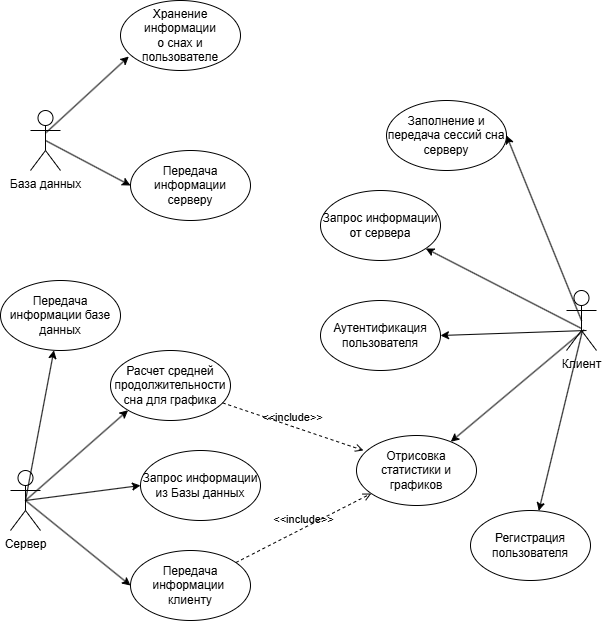

The diagram above was exported from draw.io. Its source (the exported page's mxGraphModel, read from the mxfile embedded in the PNG):
<mxGraphModel dx="643" dy="543" grid="1" gridSize="10" guides="1" tooltips="1" connect="1" arrows="1" fold="1" page="1" pageScale="1" pageWidth="827" pageHeight="1169" math="0" shadow="0">
  <root>
    <mxCell id="0" />
    <mxCell id="1" parent="0" />
    <mxCell id="P5HjKtYgcSXGLR0DuAei-1" value="База данных" style="shape=umlActor;verticalLabelPosition=bottom;verticalAlign=top;html=1;" parent="1" vertex="1">
      <mxGeometry x="130" y="130" width="30" height="60" as="geometry" />
    </mxCell>
    <mxCell id="P5HjKtYgcSXGLR0DuAei-2" value="Сервер" style="shape=umlActor;verticalLabelPosition=bottom;verticalAlign=top;html=1;" parent="1" vertex="1">
      <mxGeometry x="110" y="490" width="30" height="60" as="geometry" />
    </mxCell>
    <mxCell id="P5HjKtYgcSXGLR0DuAei-3" value="Клиент" style="shape=umlActor;verticalLabelPosition=bottom;verticalAlign=top;html=1;" parent="1" vertex="1">
      <mxGeometry x="666" y="310" width="30" height="60" as="geometry" />
    </mxCell>
    <mxCell id="P5HjKtYgcSXGLR0DuAei-7" value="Хранение информации&lt;div&gt;о снах и пользователе&lt;/div&gt;" style="ellipse;whiteSpace=wrap;html=1;" parent="1" vertex="1">
      <mxGeometry x="220" y="20" width="120" height="70" as="geometry" />
    </mxCell>
    <mxCell id="P5HjKtYgcSXGLR0DuAei-9" value="" style="endArrow=classic;html=1;rounded=0;exitX=0.522;exitY=0.367;exitDx=0;exitDy=0;exitPerimeter=0;entryX=0.069;entryY=0.8;entryDx=0;entryDy=0;entryPerimeter=0;" parent="1" source="P5HjKtYgcSXGLR0DuAei-1" target="P5HjKtYgcSXGLR0DuAei-7" edge="1">
      <mxGeometry width="50" height="50" relative="1" as="geometry">
        <mxPoint x="160" y="140" as="sourcePoint" />
        <mxPoint x="210" y="90" as="targetPoint" />
      </mxGeometry>
    </mxCell>
    <mxCell id="P5HjKtYgcSXGLR0DuAei-10" value="Передача информации серверу" style="ellipse;whiteSpace=wrap;html=1;" parent="1" vertex="1">
      <mxGeometry x="230" y="170" width="120" height="70" as="geometry" />
    </mxCell>
    <mxCell id="P5HjKtYgcSXGLR0DuAei-11" value="" style="endArrow=classic;html=1;rounded=0;exitX=0.5;exitY=0.5;exitDx=0;exitDy=0;exitPerimeter=0;entryX=0;entryY=0.5;entryDx=0;entryDy=0;" parent="1" source="P5HjKtYgcSXGLR0DuAei-1" target="P5HjKtYgcSXGLR0DuAei-10" edge="1">
      <mxGeometry width="50" height="50" relative="1" as="geometry">
        <mxPoint x="180" y="286" as="sourcePoint" />
        <mxPoint x="252" y="220" as="targetPoint" />
      </mxGeometry>
    </mxCell>
    <mxCell id="P5HjKtYgcSXGLR0DuAei-12" value="Передача информации базе данных" style="ellipse;whiteSpace=wrap;html=1;" parent="1" vertex="1">
      <mxGeometry x="100" y="300" width="120" height="70" as="geometry" />
    </mxCell>
    <mxCell id="P5HjKtYgcSXGLR0DuAei-13" value="Передача информации&amp;nbsp; клиенту" style="ellipse;whiteSpace=wrap;html=1;" parent="1" vertex="1">
      <mxGeometry x="230" y="570" width="120" height="70" as="geometry" />
    </mxCell>
    <mxCell id="P5HjKtYgcSXGLR0DuAei-14" value="" style="endArrow=classic;html=1;rounded=0;exitX=0.5;exitY=0.5;exitDx=0;exitDy=0;exitPerimeter=0;entryX=0;entryY=0.5;entryDx=0;entryDy=0;" parent="1" source="P5HjKtYgcSXGLR0DuAei-2" target="P5HjKtYgcSXGLR0DuAei-13" edge="1">
      <mxGeometry width="50" height="50" relative="1" as="geometry">
        <mxPoint x="190" y="680" as="sourcePoint" />
        <mxPoint x="285" y="705" as="targetPoint" />
      </mxGeometry>
    </mxCell>
    <mxCell id="P5HjKtYgcSXGLR0DuAei-15" value="" style="endArrow=classic;html=1;rounded=0;exitX=0.5;exitY=0.5;exitDx=0;exitDy=0;exitPerimeter=0;" parent="1" source="P5HjKtYgcSXGLR0DuAei-2" target="P5HjKtYgcSXGLR0DuAei-12" edge="1">
      <mxGeometry width="50" height="50" relative="1" as="geometry">
        <mxPoint x="220" y="640" as="sourcePoint" />
        <mxPoint x="315" y="665" as="targetPoint" />
      </mxGeometry>
    </mxCell>
    <mxCell id="P5HjKtYgcSXGLR0DuAei-16" value="Расчет средней продолжительности сна для графика" style="ellipse;whiteSpace=wrap;html=1;" parent="1" vertex="1">
      <mxGeometry x="210" y="370" width="120" height="70" as="geometry" />
    </mxCell>
    <mxCell id="P5HjKtYgcSXGLR0DuAei-17" value="" style="endArrow=classic;html=1;rounded=0;exitX=0.5;exitY=0.5;exitDx=0;exitDy=0;exitPerimeter=0;entryX=0;entryY=1;entryDx=0;entryDy=0;" parent="1" source="P5HjKtYgcSXGLR0DuAei-2" target="P5HjKtYgcSXGLR0DuAei-16" edge="1">
      <mxGeometry width="50" height="50" relative="1" as="geometry">
        <mxPoint x="320" y="640" as="sourcePoint" />
        <mxPoint x="348" y="490" as="targetPoint" />
      </mxGeometry>
    </mxCell>
    <mxCell id="P5HjKtYgcSXGLR0DuAei-18" value="" style="endArrow=classic;html=1;rounded=0;exitX=0.5;exitY=0.5;exitDx=0;exitDy=0;exitPerimeter=0;entryX=0;entryY=0.5;entryDx=0;entryDy=0;" parent="1" source="P5HjKtYgcSXGLR0DuAei-2" target="P5HjKtYgcSXGLR0DuAei-19" edge="1">
      <mxGeometry width="50" height="50" relative="1" as="geometry">
        <mxPoint x="400" y="650" as="sourcePoint" />
        <mxPoint x="428" y="500" as="targetPoint" />
      </mxGeometry>
    </mxCell>
    <mxCell id="P5HjKtYgcSXGLR0DuAei-19" value="Запрос информации из Базы данных" style="ellipse;whiteSpace=wrap;html=1;" parent="1" vertex="1">
      <mxGeometry x="240" y="470" width="120" height="70" as="geometry" />
    </mxCell>
    <mxCell id="P5HjKtYgcSXGLR0DuAei-20" value="Запрос информации от сервера" style="ellipse;whiteSpace=wrap;html=1;" parent="1" vertex="1">
      <mxGeometry x="420" y="210" width="120" height="70" as="geometry" />
    </mxCell>
    <mxCell id="P5HjKtYgcSXGLR0DuAei-21" value="Заполнение и передача сессий сна серверу" style="ellipse;whiteSpace=wrap;html=1;" parent="1" vertex="1">
      <mxGeometry x="486" y="120" width="120" height="70" as="geometry" />
    </mxCell>
    <mxCell id="P5HjKtYgcSXGLR0DuAei-22" value="Отрисовка статистики и графиков" style="ellipse;whiteSpace=wrap;html=1;" parent="1" vertex="1">
      <mxGeometry x="456" y="455" width="120" height="70" as="geometry" />
    </mxCell>
    <mxCell id="P5HjKtYgcSXGLR0DuAei-23" value="" style="endArrow=classic;html=1;rounded=0;exitX=0.5;exitY=0.633;exitDx=0;exitDy=0;exitPerimeter=0;" parent="1" source="P5HjKtYgcSXGLR0DuAei-3" target="P5HjKtYgcSXGLR0DuAei-20" edge="1">
      <mxGeometry width="50" height="50" relative="1" as="geometry">
        <mxPoint x="626" y="470" as="sourcePoint" />
        <mxPoint x="721" y="495" as="targetPoint" />
      </mxGeometry>
    </mxCell>
    <mxCell id="P5HjKtYgcSXGLR0DuAei-24" value="" style="endArrow=classic;html=1;rounded=0;entryX=1;entryY=0.5;entryDx=0;entryDy=0;" parent="1" target="P5HjKtYgcSXGLR0DuAei-28" edge="1">
      <mxGeometry width="50" height="50" relative="1" as="geometry">
        <mxPoint x="686" y="350" as="sourcePoint" />
        <mxPoint x="721" y="505" as="targetPoint" />
      </mxGeometry>
    </mxCell>
    <mxCell id="P5HjKtYgcSXGLR0DuAei-25" value="" style="endArrow=classic;html=1;rounded=0;exitX=0.589;exitY=0.656;exitDx=0;exitDy=0;exitPerimeter=0;" parent="1" source="P5HjKtYgcSXGLR0DuAei-3" target="P5HjKtYgcSXGLR0DuAei-22" edge="1">
      <mxGeometry width="50" height="50" relative="1" as="geometry">
        <mxPoint x="626" y="480" as="sourcePoint" />
        <mxPoint x="721" y="505" as="targetPoint" />
      </mxGeometry>
    </mxCell>
    <mxCell id="P5HjKtYgcSXGLR0DuAei-26" value="" style="endArrow=classic;html=1;rounded=0;exitX=0.5;exitY=0.5;exitDx=0;exitDy=0;exitPerimeter=0;entryX=1;entryY=0.5;entryDx=0;entryDy=0;" parent="1" source="P5HjKtYgcSXGLR0DuAei-3" target="P5HjKtYgcSXGLR0DuAei-21" edge="1">
      <mxGeometry width="50" height="50" relative="1" as="geometry">
        <mxPoint x="636" y="420" as="sourcePoint" />
        <mxPoint x="731" y="445" as="targetPoint" />
      </mxGeometry>
    </mxCell>
    <mxCell id="P5HjKtYgcSXGLR0DuAei-28" value="Аутентификация пользователя" style="ellipse;whiteSpace=wrap;html=1;" parent="1" vertex="1">
      <mxGeometry x="420" y="320" width="120" height="70" as="geometry" />
    </mxCell>
    <mxCell id="6WYfwDXDBHmjr0L9XNK0-2" value="&amp;lt;&amp;lt;include&amp;gt;&amp;gt;" style="html=1;verticalAlign=bottom;labelBackgroundColor=none;endArrow=open;endFill=0;dashed=1;rounded=0;entryX=0.058;entryY=0.214;entryDx=0;entryDy=0;entryPerimeter=0;" edge="1" parent="1" source="P5HjKtYgcSXGLR0DuAei-16" target="P5HjKtYgcSXGLR0DuAei-22">
      <mxGeometry width="160" relative="1" as="geometry">
        <mxPoint x="520" y="580" as="sourcePoint" />
        <mxPoint x="680" y="580" as="targetPoint" />
      </mxGeometry>
    </mxCell>
    <mxCell id="6WYfwDXDBHmjr0L9XNK0-3" value="&amp;lt;&amp;lt;include&amp;gt;&amp;gt;" style="html=1;verticalAlign=bottom;labelBackgroundColor=none;endArrow=open;endFill=0;dashed=1;rounded=0;" edge="1" parent="1" source="P5HjKtYgcSXGLR0DuAei-13" target="P5HjKtYgcSXGLR0DuAei-22">
      <mxGeometry width="160" relative="1" as="geometry">
        <mxPoint x="470" y="620" as="sourcePoint" />
        <mxPoint x="611" y="668" as="targetPoint" />
      </mxGeometry>
    </mxCell>
    <mxCell id="6WYfwDXDBHmjr0L9XNK0-4" value="Регистрация пользователя" style="ellipse;whiteSpace=wrap;html=1;" vertex="1" parent="1">
      <mxGeometry x="570" y="530" width="120" height="70" as="geometry" />
    </mxCell>
    <mxCell id="6WYfwDXDBHmjr0L9XNK0-5" value="" style="endArrow=classic;html=1;rounded=0;exitX=0.522;exitY=0.689;exitDx=0;exitDy=0;exitPerimeter=0;" edge="1" parent="1" source="P5HjKtYgcSXGLR0DuAei-3" target="6WYfwDXDBHmjr0L9XNK0-4">
      <mxGeometry width="50" height="50" relative="1" as="geometry">
        <mxPoint x="854" y="450" as="sourcePoint" />
        <mxPoint x="720" y="562" as="targetPoint" />
      </mxGeometry>
    </mxCell>
  </root>
</mxGraphModel>